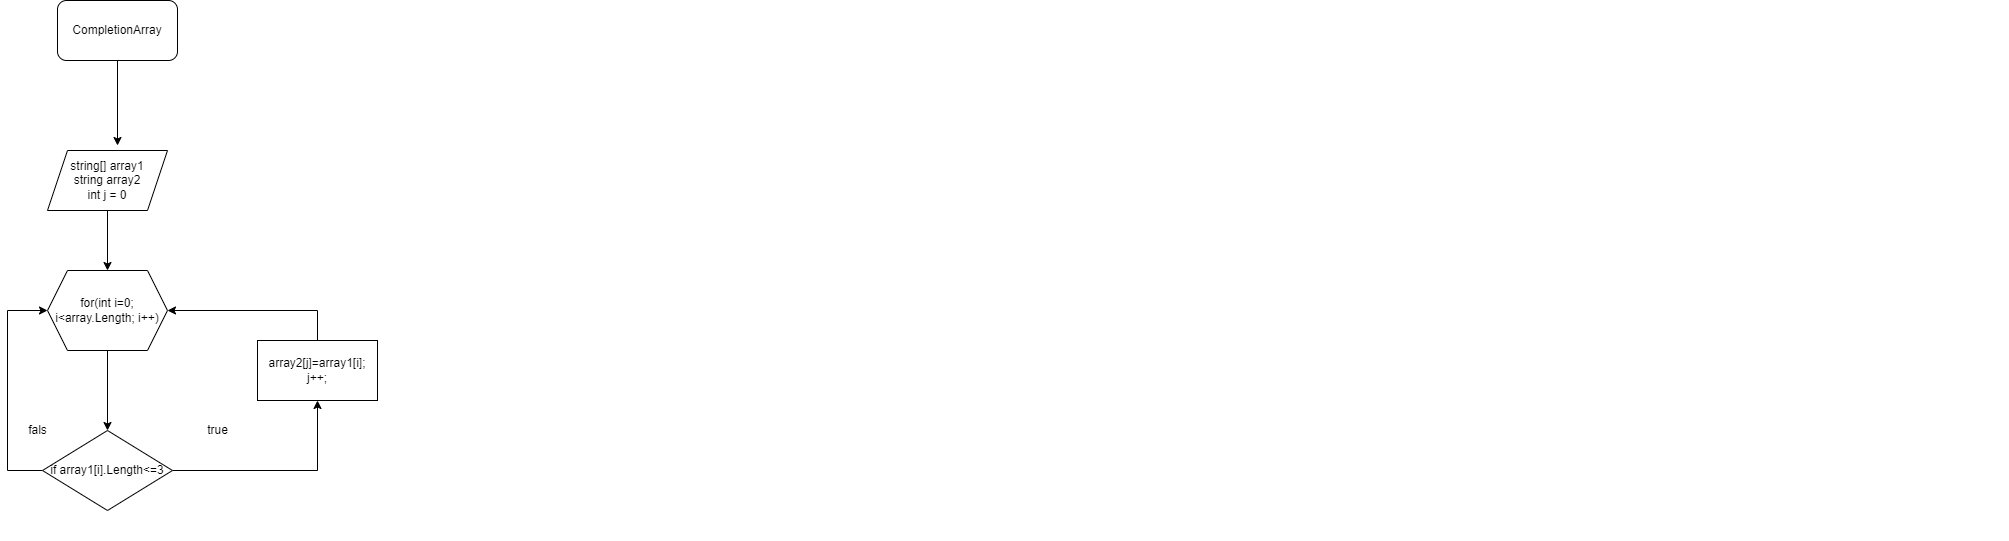

The diagram above was exported from draw.io. Its source (the exported page's mxGraphModel, read from the mxfile embedded in the PNG):
<mxGraphModel dx="2169" dy="557" grid="1" gridSize="10" guides="1" tooltips="1" connect="1" arrows="1" fold="1" page="1" pageScale="1" pageWidth="827" pageHeight="1169" background="#ffffff" math="0" shadow="0">
  <root>
    <mxCell id="0" />
    <mxCell id="1" parent="0" />
    <mxCell id="ExhgTJf8q8IjRlZBxXhQ-127" value="" style="shape=tableRow;horizontal=0;startSize=0;swimlaneHead=0;swimlaneBody=0;fillColor=none;collapsible=0;dropTarget=0;points=[[0,0.5],[1,0.5]];portConstraint=eastwest;top=0;left=0;right=0;bottom=0;" parent="1" vertex="1">
      <mxGeometry x="1151" y="570" width="180" height="30" as="geometry" />
    </mxCell>
    <mxCell id="ExhgTJf8q8IjRlZBxXhQ-128" value="" style="shape=partialRectangle;connectable=0;fillColor=none;top=0;left=0;bottom=0;right=0;editable=1;overflow=hidden;" parent="ExhgTJf8q8IjRlZBxXhQ-127" vertex="1">
      <mxGeometry width="30" height="30" as="geometry">
        <mxRectangle width="30" height="30" as="alternateBounds" />
      </mxGeometry>
    </mxCell>
    <mxCell id="fiSHs0_8p572j_i4A3zk-3" value="" style="edgeStyle=orthogonalEdgeStyle;rounded=0;orthogonalLoop=1;jettySize=auto;html=1;" edge="1" parent="1">
      <mxGeometry relative="1" as="geometry">
        <mxPoint x="-560" y="120" as="sourcePoint" />
        <mxPoint x="-560" y="205" as="targetPoint" />
      </mxGeometry>
    </mxCell>
    <mxCell id="fiSHs0_8p572j_i4A3zk-14" style="edgeStyle=orthogonalEdgeStyle;rounded=0;orthogonalLoop=1;jettySize=auto;html=1;exitX=0.5;exitY=1;exitDx=0;exitDy=0;" edge="1" parent="1" source="fiSHs0_8p572j_i4A3zk-4" target="fiSHs0_8p572j_i4A3zk-5">
      <mxGeometry relative="1" as="geometry" />
    </mxCell>
    <mxCell id="fiSHs0_8p572j_i4A3zk-4" value="string[] array1&lt;br&gt;string array2&lt;br&gt;int j = 0" style="shape=parallelogram;perimeter=parallelogramPerimeter;whiteSpace=wrap;html=1;fixedSize=1;" vertex="1" parent="1">
      <mxGeometry x="-630" y="210" width="120" height="60" as="geometry" />
    </mxCell>
    <mxCell id="fiSHs0_8p572j_i4A3zk-15" style="edgeStyle=orthogonalEdgeStyle;rounded=0;orthogonalLoop=1;jettySize=auto;html=1;entryX=0.5;entryY=0;entryDx=0;entryDy=0;" edge="1" parent="1" source="fiSHs0_8p572j_i4A3zk-5" target="fiSHs0_8p572j_i4A3zk-6">
      <mxGeometry relative="1" as="geometry" />
    </mxCell>
    <mxCell id="fiSHs0_8p572j_i4A3zk-5" value="for(int i=0; i&amp;lt;array.Length; i++)" style="shape=hexagon;perimeter=hexagonPerimeter2;whiteSpace=wrap;html=1;fixedSize=1;" vertex="1" parent="1">
      <mxGeometry x="-630" y="330" width="120" height="80" as="geometry" />
    </mxCell>
    <mxCell id="fiSHs0_8p572j_i4A3zk-8" style="edgeStyle=orthogonalEdgeStyle;rounded=0;orthogonalLoop=1;jettySize=auto;html=1;exitX=1;exitY=0.5;exitDx=0;exitDy=0;entryX=0.5;entryY=1;entryDx=0;entryDy=0;" edge="1" parent="1" source="fiSHs0_8p572j_i4A3zk-6" target="fiSHs0_8p572j_i4A3zk-7">
      <mxGeometry relative="1" as="geometry">
        <Array as="points">
          <mxPoint x="-360" y="530" />
        </Array>
      </mxGeometry>
    </mxCell>
    <mxCell id="fiSHs0_8p572j_i4A3zk-11" style="edgeStyle=orthogonalEdgeStyle;rounded=0;orthogonalLoop=1;jettySize=auto;html=1;entryX=0;entryY=0.5;entryDx=0;entryDy=0;" edge="1" parent="1" source="fiSHs0_8p572j_i4A3zk-6" target="fiSHs0_8p572j_i4A3zk-5">
      <mxGeometry relative="1" as="geometry">
        <Array as="points">
          <mxPoint x="-670" y="530" />
          <mxPoint x="-670" y="370" />
        </Array>
      </mxGeometry>
    </mxCell>
    <mxCell id="fiSHs0_8p572j_i4A3zk-6" value="if array1[i].Length&amp;lt;=3" style="rhombus;whiteSpace=wrap;html=1;" vertex="1" parent="1">
      <mxGeometry x="-635" y="490" width="130" height="80" as="geometry" />
    </mxCell>
    <mxCell id="fiSHs0_8p572j_i4A3zk-16" style="edgeStyle=orthogonalEdgeStyle;rounded=0;orthogonalLoop=1;jettySize=auto;html=1;" edge="1" parent="1" source="fiSHs0_8p572j_i4A3zk-7" target="fiSHs0_8p572j_i4A3zk-5">
      <mxGeometry relative="1" as="geometry">
        <Array as="points">
          <mxPoint x="-360" y="370" />
        </Array>
      </mxGeometry>
    </mxCell>
    <mxCell id="fiSHs0_8p572j_i4A3zk-7" value="array2[j]=array1[i];&lt;br&gt;j++;" style="rounded=0;whiteSpace=wrap;html=1;" vertex="1" parent="1">
      <mxGeometry x="-420" y="400" width="120" height="60" as="geometry" />
    </mxCell>
    <mxCell id="fiSHs0_8p572j_i4A3zk-9" value="fals" style="text;html=1;align=center;verticalAlign=middle;resizable=0;points=[];autosize=1;strokeColor=none;fillColor=none;" vertex="1" parent="1">
      <mxGeometry x="-660" y="475" width="40" height="30" as="geometry" />
    </mxCell>
    <mxCell id="fiSHs0_8p572j_i4A3zk-10" value="true" style="text;html=1;align=center;verticalAlign=middle;resizable=0;points=[];autosize=1;strokeColor=none;fillColor=none;" vertex="1" parent="1">
      <mxGeometry x="-480" y="475" width="40" height="30" as="geometry" />
    </mxCell>
    <mxCell id="fiSHs0_8p572j_i4A3zk-17" value="CompletionArray" style="rounded=1;whiteSpace=wrap;html=1;" vertex="1" parent="1">
      <mxGeometry x="-620" y="60" width="120" height="60" as="geometry" />
    </mxCell>
  </root>
</mxGraphModel>